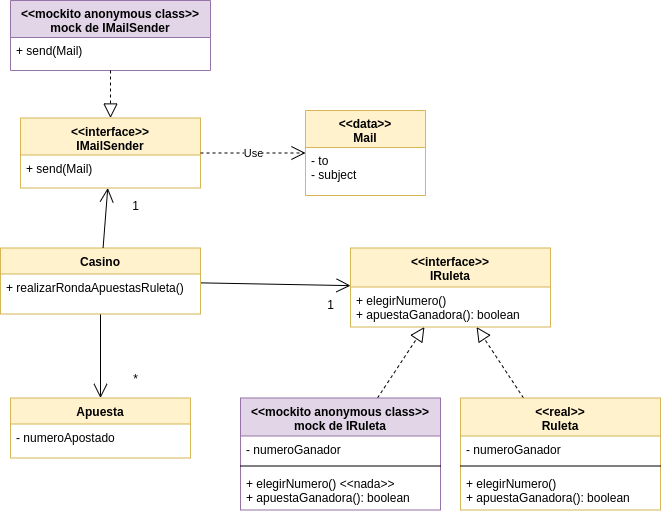

The diagram above was exported from draw.io. Its source (the exported page's mxGraphModel, read from the mxfile embedded in the PNG):
<mxGraphModel dx="1422" dy="793" grid="1" gridSize="10" guides="1" tooltips="1" connect="1" arrows="1" fold="1" page="1" pageScale="1" pageWidth="850" pageHeight="1100" math="0" shadow="0">
  <root>
    <mxCell id="0" />
    <mxCell id="1" parent="0" />
    <mxCell id="2" value="" style="endArrow=block;dashed=1;endFill=0;endSize=12;html=1;" edge="1" source="14" target="8" parent="1">
      <mxGeometry width="160" relative="1" as="geometry">
        <mxPoint x="560" y="257.5" as="sourcePoint" />
        <mxPoint x="560" y="257.5" as="targetPoint" />
      </mxGeometry>
    </mxCell>
    <mxCell id="3" value="" style="endArrow=open;endFill=1;endSize=12;html=1;" edge="1" source="10" target="12" parent="1">
      <mxGeometry width="160" relative="1" as="geometry">
        <mxPoint x="210" y="557.5" as="sourcePoint" />
        <mxPoint x="370" y="557.5" as="targetPoint" />
      </mxGeometry>
    </mxCell>
    <mxCell id="4" value="" style="endArrow=open;endFill=1;endSize=12;html=1;" edge="1" source="10" target="8" parent="1">
      <mxGeometry width="160" relative="1" as="geometry">
        <mxPoint x="217.75510204081638" y="343.5" as="sourcePoint" />
        <mxPoint x="212.0408163265306" y="427.5" as="targetPoint" />
      </mxGeometry>
    </mxCell>
    <mxCell id="5" value="1" style="text;html=1;align=center;verticalAlign=middle;resizable=0;points=[];autosize=1;" vertex="1" parent="1">
      <mxGeometry x="430" y="313.5" width="20" height="20" as="geometry" />
    </mxCell>
    <mxCell id="6" value="*" style="text;html=1;align=center;verticalAlign=middle;resizable=0;points=[];autosize=1;" vertex="1" parent="1">
      <mxGeometry x="235" y="387.5" width="20" height="20" as="geometry" />
    </mxCell>
    <mxCell id="7" value="" style="endArrow=block;dashed=1;endFill=0;endSize=12;html=1;" edge="1" source="18" target="8" parent="1">
      <mxGeometry width="160" relative="1" as="geometry">
        <mxPoint x="643.003003003003" y="427.5" as="sourcePoint" />
        <mxPoint x="596.0960960960961" y="356.5" as="targetPoint" />
      </mxGeometry>
    </mxCell>
    <mxCell id="8" value="&lt;&lt;interface&gt;&gt;&#10;IRuleta" style="swimlane;fontStyle=1;align=center;verticalAlign=top;childLayout=stackLayout;horizontal=1;startSize=39;horizontalStack=0;resizeParent=1;resizeParentMax=0;resizeLast=0;collapsible=1;marginBottom=0;fillColor=#fff2cc;strokeColor=#d6b656;" vertex="1" parent="1">
      <mxGeometry x="460" y="267.5" width="200" height="79" as="geometry" />
    </mxCell>
    <mxCell id="9" value="+ elegirNumero()&#10;+ apuestaGanadora(): boolean&#10;" style="text;strokeColor=none;fillColor=none;align=left;verticalAlign=top;spacingLeft=4;spacingRight=4;overflow=hidden;rotatable=0;points=[[0,0.5],[1,0.5]];portConstraint=eastwest;" vertex="1" parent="8">
      <mxGeometry y="39" width="200" height="40" as="geometry" />
    </mxCell>
    <mxCell id="10" value="Casino" style="swimlane;fontStyle=1;align=center;verticalAlign=top;childLayout=stackLayout;horizontal=1;startSize=26;horizontalStack=0;resizeParent=1;resizeParentMax=0;resizeLast=0;collapsible=1;marginBottom=0;fillColor=#fff2cc;strokeColor=#d6b656;" vertex="1" parent="1">
      <mxGeometry x="110" y="267.5" width="200" height="66" as="geometry" />
    </mxCell>
    <mxCell id="11" value="+ realizarRondaApuestasRuleta()" style="text;strokeColor=none;fillColor=none;align=left;verticalAlign=top;spacingLeft=4;spacingRight=4;overflow=hidden;rotatable=0;points=[[0,0.5],[1,0.5]];portConstraint=eastwest;" vertex="1" parent="10">
      <mxGeometry y="26" width="200" height="40" as="geometry" />
    </mxCell>
    <mxCell id="12" value="Apuesta" style="swimlane;fontStyle=1;align=center;verticalAlign=top;childLayout=stackLayout;horizontal=1;startSize=26;horizontalStack=0;resizeParent=1;resizeParentMax=0;resizeLast=0;collapsible=1;marginBottom=0;fillColor=#fff2cc;strokeColor=#d6b656;" vertex="1" parent="1">
      <mxGeometry x="120" y="417.5" width="180" height="60" as="geometry" />
    </mxCell>
    <mxCell id="13" value="- numeroApostado" style="text;strokeColor=none;fillColor=none;align=left;verticalAlign=top;spacingLeft=4;spacingRight=4;overflow=hidden;rotatable=0;points=[[0,0.5],[1,0.5]];portConstraint=eastwest;" vertex="1" parent="12">
      <mxGeometry y="26" width="180" height="34" as="geometry" />
    </mxCell>
    <mxCell id="14" value="&lt;&lt;real&gt;&gt;&#10;Ruleta" style="swimlane;fontStyle=1;align=center;verticalAlign=top;childLayout=stackLayout;horizontal=1;startSize=38;horizontalStack=0;resizeParent=1;resizeParentMax=0;resizeLast=0;collapsible=1;marginBottom=0;fillColor=#fff2cc;strokeColor=#d6b656;" vertex="1" parent="1">
      <mxGeometry x="570" y="417.5" width="200" height="112" as="geometry" />
    </mxCell>
    <mxCell id="15" value="- numeroGanador" style="text;strokeColor=none;fillColor=none;align=left;verticalAlign=top;spacingLeft=4;spacingRight=4;overflow=hidden;rotatable=0;points=[[0,0.5],[1,0.5]];portConstraint=eastwest;" vertex="1" parent="14">
      <mxGeometry y="38" width="200" height="26" as="geometry" />
    </mxCell>
    <mxCell id="16" value="" style="line;strokeWidth=1;fillColor=none;align=left;verticalAlign=middle;spacingTop=-1;spacingLeft=3;spacingRight=3;rotatable=0;labelPosition=right;points=[];portConstraint=eastwest;" vertex="1" parent="14">
      <mxGeometry y="64" width="200" height="8" as="geometry" />
    </mxCell>
    <mxCell id="17" value="+ elegirNumero()&#10;+ apuestaGanadora(): boolean&#10;" style="text;strokeColor=none;fillColor=none;align=left;verticalAlign=top;spacingLeft=4;spacingRight=4;overflow=hidden;rotatable=0;points=[[0,0.5],[1,0.5]];portConstraint=eastwest;" vertex="1" parent="14">
      <mxGeometry y="72" width="200" height="40" as="geometry" />
    </mxCell>
    <mxCell id="18" value="&lt;&lt;mockito anonymous class&gt;&gt;&#10;mock de IRuleta" style="swimlane;fontStyle=1;align=center;verticalAlign=top;childLayout=stackLayout;horizontal=1;startSize=38;horizontalStack=0;resizeParent=1;resizeParentMax=0;resizeLast=0;collapsible=1;marginBottom=0;fillColor=#e1d5e7;strokeColor=#9673a6;" vertex="1" parent="1">
      <mxGeometry x="350" y="417.5" width="200" height="112" as="geometry" />
    </mxCell>
    <mxCell id="19" value="- numeroGanador" style="text;strokeColor=none;fillColor=none;align=left;verticalAlign=top;spacingLeft=4;spacingRight=4;overflow=hidden;rotatable=0;points=[[0,0.5],[1,0.5]];portConstraint=eastwest;" vertex="1" parent="18">
      <mxGeometry y="38" width="200" height="26" as="geometry" />
    </mxCell>
    <mxCell id="20" value="" style="line;strokeWidth=1;fillColor=none;align=left;verticalAlign=middle;spacingTop=-1;spacingLeft=3;spacingRight=3;rotatable=0;labelPosition=right;points=[];portConstraint=eastwest;" vertex="1" parent="18">
      <mxGeometry y="64" width="200" height="8" as="geometry" />
    </mxCell>
    <mxCell id="21" value="+ elegirNumero() &lt;&lt;nada&gt;&gt;&#10;+ apuestaGanadora(): boolean&#10;" style="text;strokeColor=none;fillColor=none;align=left;verticalAlign=top;spacingLeft=4;spacingRight=4;overflow=hidden;rotatable=0;points=[[0,0.5],[1,0.5]];portConstraint=eastwest;" vertex="1" parent="18">
      <mxGeometry y="72" width="200" height="40" as="geometry" />
    </mxCell>
    <mxCell id="22" value="&lt;&lt;interface&gt;&gt;&#10;IMailSender" style="swimlane;fontStyle=1;align=center;verticalAlign=top;childLayout=stackLayout;horizontal=1;startSize=37;horizontalStack=0;resizeParent=1;resizeParentMax=0;resizeLast=0;collapsible=1;marginBottom=0;fillColor=#fff2cc;strokeColor=#d6b656;" vertex="1" parent="1">
      <mxGeometry x="130" y="137.5" width="180" height="70" as="geometry" />
    </mxCell>
    <mxCell id="23" value="+ send(Mail)" style="text;strokeColor=none;fillColor=none;align=left;verticalAlign=top;spacingLeft=4;spacingRight=4;overflow=hidden;rotatable=0;points=[[0,0.5],[1,0.5]];portConstraint=eastwest;" vertex="1" parent="22">
      <mxGeometry y="37" width="180" height="33" as="geometry" />
    </mxCell>
    <mxCell id="24" value="&lt;&lt;data&gt;&gt;&#10;Mail" style="swimlane;fontStyle=1;align=center;verticalAlign=top;childLayout=stackLayout;horizontal=1;startSize=37;horizontalStack=0;resizeParent=1;resizeParentMax=0;resizeLast=0;collapsible=1;marginBottom=0;fillColor=#fff2cc;strokeColor=#d6b656;" vertex="1" parent="1">
      <mxGeometry x="415" y="130" width="120" height="85" as="geometry" />
    </mxCell>
    <mxCell id="25" value="- to&#10;- subject" style="text;strokeColor=none;fillColor=none;align=left;verticalAlign=top;spacingLeft=4;spacingRight=4;overflow=hidden;rotatable=0;points=[[0,0.5],[1,0.5]];portConstraint=eastwest;" vertex="1" parent="24">
      <mxGeometry y="37" width="120" height="48" as="geometry" />
    </mxCell>
    <mxCell id="26" value="Use" style="endArrow=open;endSize=12;dashed=1;html=1;" edge="1" source="22" target="24" parent="1">
      <mxGeometry width="160" relative="1" as="geometry">
        <mxPoint x="310" y="160" as="sourcePoint" />
        <mxPoint x="470" y="160" as="targetPoint" />
      </mxGeometry>
    </mxCell>
    <mxCell id="27" value="&lt;&lt;mockito anonymous class&gt;&gt;&#10;mock de IMailSender" style="swimlane;fontStyle=1;align=center;verticalAlign=top;childLayout=stackLayout;horizontal=1;startSize=37;horizontalStack=0;resizeParent=1;resizeParentMax=0;resizeLast=0;collapsible=1;marginBottom=0;fillColor=#e1d5e7;strokeColor=#9673a6;" vertex="1" parent="1">
      <mxGeometry x="120" y="20" width="200" height="70" as="geometry" />
    </mxCell>
    <mxCell id="28" value="+ send(Mail)" style="text;strokeColor=none;fillColor=none;align=left;verticalAlign=top;spacingLeft=4;spacingRight=4;overflow=hidden;rotatable=0;points=[[0,0.5],[1,0.5]];portConstraint=eastwest;" vertex="1" parent="27">
      <mxGeometry y="37" width="200" height="33" as="geometry" />
    </mxCell>
    <mxCell id="29" value="" style="endArrow=open;endFill=1;endSize=12;html=1;" edge="1" source="10" target="22" parent="1">
      <mxGeometry width="160" relative="1" as="geometry">
        <mxPoint x="220" y="343.5" as="sourcePoint" />
        <mxPoint x="220" y="427.5" as="targetPoint" />
      </mxGeometry>
    </mxCell>
    <mxCell id="30" value="1" style="text;html=1;align=center;verticalAlign=middle;resizable=0;points=[];autosize=1;" vertex="1" parent="1">
      <mxGeometry x="235" y="215" width="20" height="20" as="geometry" />
    </mxCell>
    <mxCell id="31" value="" style="endArrow=block;dashed=1;endFill=0;endSize=12;html=1;" edge="1" source="27" target="22" parent="1">
      <mxGeometry width="160" relative="1" as="geometry">
        <mxPoint x="496.99699699699704" y="427.5" as="sourcePoint" />
        <mxPoint x="543.9039039039039" y="356.5" as="targetPoint" />
      </mxGeometry>
    </mxCell>
  </root>
</mxGraphModel>